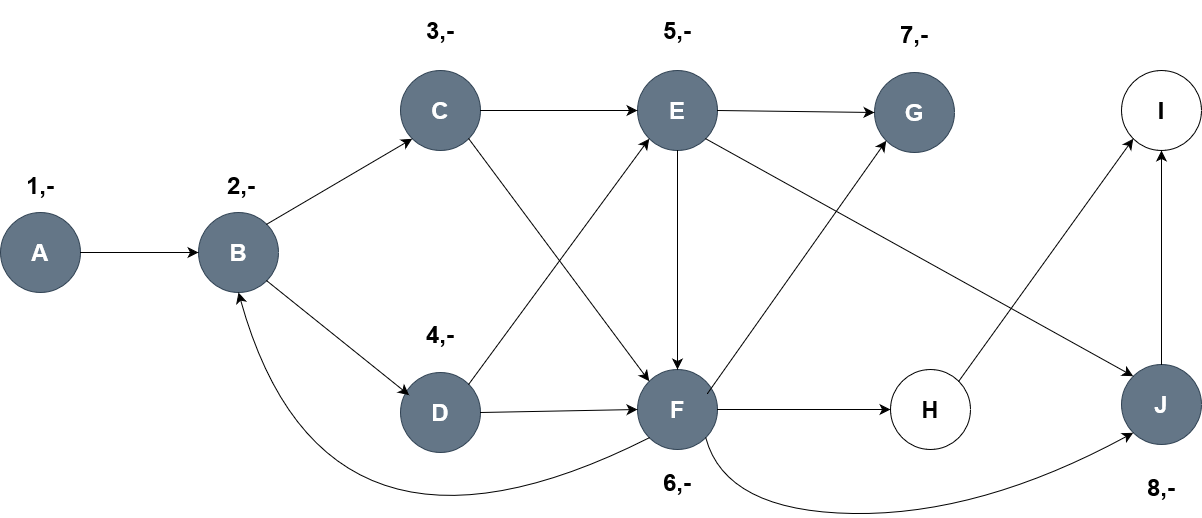

The diagram above was exported from draw.io. Its source (the exported page's mxGraphModel, read from the mxfile embedded in the PNG):
<mxGraphModel dx="2200" dy="1117" grid="0" gridSize="10" guides="1" tooltips="1" connect="1" arrows="1" fold="1" page="0" pageScale="1" pageWidth="850" pageHeight="1100" math="0" shadow="0">
  <root>
    <mxCell id="0" />
    <mxCell id="1" parent="0" />
    <mxCell id="ff3Yo2wp49N8QEHePrqi-1" value="&lt;h1&gt;J&lt;/h1&gt;" style="ellipse;whiteSpace=wrap;html=1;aspect=fixed;fillColor=#647687;fontColor=#ffffff;strokeColor=#314354;" parent="1" vertex="1">
      <mxGeometry x="526" y="311" width="80" height="80" as="geometry" />
    </mxCell>
    <mxCell id="ff3Yo2wp49N8QEHePrqi-3" value="&lt;h1&gt;I&lt;/h1&gt;" style="ellipse;whiteSpace=wrap;html=1;aspect=fixed;" parent="1" vertex="1">
      <mxGeometry x="526" y="17" width="80" height="80" as="geometry" />
    </mxCell>
    <mxCell id="ff3Yo2wp49N8QEHePrqi-4" value="&lt;h1&gt;H&lt;/h1&gt;" style="ellipse;whiteSpace=wrap;html=1;aspect=fixed;" parent="1" vertex="1">
      <mxGeometry x="295" y="316" width="80" height="80" as="geometry" />
    </mxCell>
    <mxCell id="ff3Yo2wp49N8QEHePrqi-5" value="&lt;h1&gt;G&lt;/h1&gt;" style="ellipse;whiteSpace=wrap;html=1;aspect=fixed;fillColor=#647687;fontColor=#ffffff;strokeColor=#314354;" parent="1" vertex="1">
      <mxGeometry x="279" y="19" width="80" height="80" as="geometry" />
    </mxCell>
    <mxCell id="ff3Yo2wp49N8QEHePrqi-6" value="&lt;h1&gt;F&lt;/h1&gt;" style="ellipse;whiteSpace=wrap;html=1;aspect=fixed;fillColor=#647687;fontColor=#ffffff;strokeColor=#314354;" parent="1" vertex="1">
      <mxGeometry x="42" y="316" width="80" height="80" as="geometry" />
    </mxCell>
    <mxCell id="ff3Yo2wp49N8QEHePrqi-7" value="&lt;h1&gt;E&lt;/h1&gt;" style="ellipse;whiteSpace=wrap;html=1;aspect=fixed;fillColor=#647687;fontColor=#ffffff;strokeColor=#314354;" parent="1" vertex="1">
      <mxGeometry x="42" y="17" width="80" height="80" as="geometry" />
    </mxCell>
    <mxCell id="ff3Yo2wp49N8QEHePrqi-8" value="&lt;h1&gt;D&lt;/h1&gt;" style="ellipse;whiteSpace=wrap;html=1;aspect=fixed;fillColor=#647687;fontColor=#ffffff;strokeColor=#314354;" parent="1" vertex="1">
      <mxGeometry x="-195" y="319" width="80" height="80" as="geometry" />
    </mxCell>
    <mxCell id="ff3Yo2wp49N8QEHePrqi-9" value="&lt;h1&gt;C&lt;/h1&gt;" style="ellipse;whiteSpace=wrap;html=1;aspect=fixed;fillColor=#647687;fontColor=#ffffff;strokeColor=#314354;" parent="1" vertex="1">
      <mxGeometry x="-195" y="17" width="80" height="80" as="geometry" />
    </mxCell>
    <mxCell id="ff3Yo2wp49N8QEHePrqi-10" value="&lt;h1&gt;B&lt;/h1&gt;" style="ellipse;whiteSpace=wrap;html=1;aspect=fixed;fillColor=#647687;fontColor=#ffffff;strokeColor=#314354;" parent="1" vertex="1">
      <mxGeometry x="-397" y="159" width="80" height="80" as="geometry" />
    </mxCell>
    <mxCell id="ff3Yo2wp49N8QEHePrqi-11" value="&lt;h1&gt;A&lt;/h1&gt;" style="ellipse;whiteSpace=wrap;html=1;aspect=fixed;fillColor=#647687;fontColor=#ffffff;strokeColor=#314354;" parent="1" vertex="1">
      <mxGeometry x="-595" y="159" width="80" height="80" as="geometry" />
    </mxCell>
    <mxCell id="ff3Yo2wp49N8QEHePrqi-14" value="" style="endArrow=classic;html=1;rounded=0;fontSize=12;startSize=8;endSize=8;curved=1;exitX=1;exitY=0.5;exitDx=0;exitDy=0;entryX=0;entryY=0.5;entryDx=0;entryDy=0;" parent="1" source="ff3Yo2wp49N8QEHePrqi-11" target="ff3Yo2wp49N8QEHePrqi-10" edge="1">
      <mxGeometry width="50" height="50" relative="1" as="geometry">
        <mxPoint x="12" y="243" as="sourcePoint" />
        <mxPoint x="62" y="193" as="targetPoint" />
      </mxGeometry>
    </mxCell>
    <mxCell id="ff3Yo2wp49N8QEHePrqi-15" value="" style="endArrow=classic;html=1;rounded=0;fontSize=12;startSize=8;endSize=8;curved=1;exitX=1;exitY=0;exitDx=0;exitDy=0;entryX=0;entryY=1;entryDx=0;entryDy=0;" parent="1" source="ff3Yo2wp49N8QEHePrqi-10" target="ff3Yo2wp49N8QEHePrqi-9" edge="1">
      <mxGeometry width="50" height="50" relative="1" as="geometry">
        <mxPoint x="-338" y="217" as="sourcePoint" />
        <mxPoint x="-288" y="167" as="targetPoint" />
      </mxGeometry>
    </mxCell>
    <mxCell id="ff3Yo2wp49N8QEHePrqi-16" value="" style="endArrow=classic;html=1;rounded=0;fontSize=12;startSize=8;endSize=8;curved=1;exitX=1;exitY=1;exitDx=0;exitDy=0;entryX=0.108;entryY=0.283;entryDx=0;entryDy=0;entryPerimeter=0;" parent="1" source="ff3Yo2wp49N8QEHePrqi-10" target="ff3Yo2wp49N8QEHePrqi-8" edge="1">
      <mxGeometry width="50" height="50" relative="1" as="geometry">
        <mxPoint x="12" y="243" as="sourcePoint" />
        <mxPoint x="62" y="193" as="targetPoint" />
      </mxGeometry>
    </mxCell>
    <mxCell id="ff3Yo2wp49N8QEHePrqi-17" value="" style="endArrow=classic;html=1;rounded=0;fontSize=12;startSize=8;endSize=8;curved=1;exitX=1;exitY=0.5;exitDx=0;exitDy=0;entryX=0;entryY=0.5;entryDx=0;entryDy=0;" parent="1" source="ff3Yo2wp49N8QEHePrqi-8" target="ff3Yo2wp49N8QEHePrqi-6" edge="1">
      <mxGeometry width="50" height="50" relative="1" as="geometry">
        <mxPoint x="12" y="243" as="sourcePoint" />
        <mxPoint x="62" y="193" as="targetPoint" />
      </mxGeometry>
    </mxCell>
    <mxCell id="ff3Yo2wp49N8QEHePrqi-18" value="" style="endArrow=classic;html=1;rounded=0;fontSize=12;startSize=8;endSize=8;curved=1;exitX=1;exitY=0.5;exitDx=0;exitDy=0;entryX=0;entryY=0.5;entryDx=0;entryDy=0;" parent="1" source="ff3Yo2wp49N8QEHePrqi-6" target="ff3Yo2wp49N8QEHePrqi-4" edge="1">
      <mxGeometry width="50" height="50" relative="1" as="geometry">
        <mxPoint x="12" y="243" as="sourcePoint" />
        <mxPoint x="62" y="193" as="targetPoint" />
      </mxGeometry>
    </mxCell>
    <mxCell id="ff3Yo2wp49N8QEHePrqi-19" value="" style="endArrow=classic;html=1;rounded=0;fontSize=12;startSize=8;endSize=8;curved=1;exitX=1;exitY=0.5;exitDx=0;exitDy=0;entryX=0;entryY=0.5;entryDx=0;entryDy=0;" parent="1" source="ff3Yo2wp49N8QEHePrqi-9" target="ff3Yo2wp49N8QEHePrqi-7" edge="1">
      <mxGeometry width="50" height="50" relative="1" as="geometry">
        <mxPoint x="12" y="243" as="sourcePoint" />
        <mxPoint x="62" y="193" as="targetPoint" />
      </mxGeometry>
    </mxCell>
    <mxCell id="ff3Yo2wp49N8QEHePrqi-20" value="" style="endArrow=classic;html=1;rounded=0;fontSize=12;startSize=8;endSize=8;curved=1;exitX=1;exitY=0.5;exitDx=0;exitDy=0;entryX=0;entryY=0.5;entryDx=0;entryDy=0;" parent="1" source="ff3Yo2wp49N8QEHePrqi-7" target="ff3Yo2wp49N8QEHePrqi-5" edge="1">
      <mxGeometry width="50" height="50" relative="1" as="geometry">
        <mxPoint x="12" y="243" as="sourcePoint" />
        <mxPoint x="62" y="193" as="targetPoint" />
      </mxGeometry>
    </mxCell>
    <mxCell id="ff3Yo2wp49N8QEHePrqi-21" value="" style="endArrow=classic;html=1;rounded=0;fontSize=12;startSize=8;endSize=8;curved=1;exitX=1;exitY=0;exitDx=0;exitDy=0;entryX=0;entryY=1;entryDx=0;entryDy=0;" parent="1" source="ff3Yo2wp49N8QEHePrqi-4" target="ff3Yo2wp49N8QEHePrqi-3" edge="1">
      <mxGeometry width="50" height="50" relative="1" as="geometry">
        <mxPoint x="12" y="243" as="sourcePoint" />
        <mxPoint x="62" y="193" as="targetPoint" />
      </mxGeometry>
    </mxCell>
    <mxCell id="ff3Yo2wp49N8QEHePrqi-22" value="" style="endArrow=classic;html=1;rounded=0;fontSize=12;startSize=8;endSize=8;curved=1;exitX=0.5;exitY=0;exitDx=0;exitDy=0;entryX=0.5;entryY=1;entryDx=0;entryDy=0;" parent="1" source="ff3Yo2wp49N8QEHePrqi-1" target="ff3Yo2wp49N8QEHePrqi-3" edge="1">
      <mxGeometry width="50" height="50" relative="1" as="geometry">
        <mxPoint x="12" y="243" as="sourcePoint" />
        <mxPoint x="62" y="193" as="targetPoint" />
      </mxGeometry>
    </mxCell>
    <mxCell id="ff3Yo2wp49N8QEHePrqi-23" value="" style="endArrow=classic;html=1;rounded=0;fontSize=12;startSize=8;endSize=8;curved=1;exitX=0.5;exitY=1;exitDx=0;exitDy=0;entryX=0.5;entryY=0;entryDx=0;entryDy=0;" parent="1" source="ff3Yo2wp49N8QEHePrqi-7" target="ff3Yo2wp49N8QEHePrqi-6" edge="1">
      <mxGeometry width="50" height="50" relative="1" as="geometry">
        <mxPoint x="12" y="243" as="sourcePoint" />
        <mxPoint x="62" y="193" as="targetPoint" />
      </mxGeometry>
    </mxCell>
    <mxCell id="ff3Yo2wp49N8QEHePrqi-24" value="" style="endArrow=classic;html=1;rounded=0;fontSize=12;startSize=8;endSize=8;curved=1;exitX=1;exitY=1;exitDx=0;exitDy=0;entryX=0;entryY=0;entryDx=0;entryDy=0;" parent="1" source="ff3Yo2wp49N8QEHePrqi-9" target="ff3Yo2wp49N8QEHePrqi-6" edge="1">
      <mxGeometry width="50" height="50" relative="1" as="geometry">
        <mxPoint x="12" y="243" as="sourcePoint" />
        <mxPoint x="62" y="193" as="targetPoint" />
      </mxGeometry>
    </mxCell>
    <mxCell id="ff3Yo2wp49N8QEHePrqi-25" value="" style="endArrow=classic;html=1;rounded=0;fontSize=12;startSize=8;endSize=8;curved=1;exitX=0.875;exitY=0.3;exitDx=0;exitDy=0;exitPerimeter=0;entryX=0;entryY=1;entryDx=0;entryDy=0;" parent="1" source="ff3Yo2wp49N8QEHePrqi-6" target="ff3Yo2wp49N8QEHePrqi-5" edge="1">
      <mxGeometry width="50" height="50" relative="1" as="geometry">
        <mxPoint x="12" y="243" as="sourcePoint" />
        <mxPoint x="62" y="193" as="targetPoint" />
      </mxGeometry>
    </mxCell>
    <mxCell id="ff3Yo2wp49N8QEHePrqi-26" value="" style="endArrow=classic;html=1;rounded=0;fontSize=12;startSize=8;endSize=8;curved=1;exitX=1;exitY=1;exitDx=0;exitDy=0;entryX=0;entryY=0;entryDx=0;entryDy=0;" parent="1" source="ff3Yo2wp49N8QEHePrqi-7" target="ff3Yo2wp49N8QEHePrqi-1" edge="1">
      <mxGeometry width="50" height="50" relative="1" as="geometry">
        <mxPoint x="12" y="243" as="sourcePoint" />
        <mxPoint x="62" y="193" as="targetPoint" />
      </mxGeometry>
    </mxCell>
    <mxCell id="ff3Yo2wp49N8QEHePrqi-27" value="" style="endArrow=classic;html=1;rounded=0;fontSize=12;startSize=8;endSize=8;curved=1;exitX=1;exitY=0;exitDx=0;exitDy=0;entryX=0;entryY=1;entryDx=0;entryDy=0;" parent="1" source="ff3Yo2wp49N8QEHePrqi-8" target="ff3Yo2wp49N8QEHePrqi-7" edge="1">
      <mxGeometry width="50" height="50" relative="1" as="geometry">
        <mxPoint x="12" y="243" as="sourcePoint" />
        <mxPoint x="62" y="193" as="targetPoint" />
      </mxGeometry>
    </mxCell>
    <mxCell id="ff3Yo2wp49N8QEHePrqi-28" value="" style="curved=1;endArrow=classic;html=1;rounded=0;fontSize=12;startSize=8;endSize=8;exitX=0;exitY=1;exitDx=0;exitDy=0;entryX=0.5;entryY=1;entryDx=0;entryDy=0;" parent="1" source="ff3Yo2wp49N8QEHePrqi-6" target="ff3Yo2wp49N8QEHePrqi-10" edge="1">
      <mxGeometry width="50" height="50" relative="1" as="geometry">
        <mxPoint x="12" y="243" as="sourcePoint" />
        <mxPoint x="62" y="193" as="targetPoint" />
        <Array as="points">
          <mxPoint x="-271" y="548" />
        </Array>
      </mxGeometry>
    </mxCell>
    <mxCell id="ff3Yo2wp49N8QEHePrqi-29" value="" style="curved=1;endArrow=classic;html=1;rounded=0;fontSize=12;startSize=8;endSize=8;exitX=1;exitY=1;exitDx=0;exitDy=0;entryX=0;entryY=1;entryDx=0;entryDy=0;" parent="1" source="ff3Yo2wp49N8QEHePrqi-6" target="ff3Yo2wp49N8QEHePrqi-1" edge="1">
      <mxGeometry width="50" height="50" relative="1" as="geometry">
        <mxPoint x="12" y="243" as="sourcePoint" />
        <mxPoint x="62" y="193" as="targetPoint" />
        <Array as="points">
          <mxPoint x="130" y="458" />
          <mxPoint x="385" y="462" />
        </Array>
      </mxGeometry>
    </mxCell>
    <mxCell id="izu9F6WpnJgUdVpyr8BK-2" value="&lt;h1&gt;1,-&lt;/h1&gt;" style="text;html=1;align=center;verticalAlign=middle;whiteSpace=wrap;rounded=0;" vertex="1" parent="1">
      <mxGeometry x="-586" y="117" width="62" height="30" as="geometry" />
    </mxCell>
    <mxCell id="izu9F6WpnJgUdVpyr8BK-4" value="&lt;h1&gt;3,-&lt;/h1&gt;" style="text;html=1;align=center;verticalAlign=middle;whiteSpace=wrap;rounded=0;" vertex="1" parent="1">
      <mxGeometry x="-186" y="-38" width="62" height="30" as="geometry" />
    </mxCell>
    <mxCell id="izu9F6WpnJgUdVpyr8BK-8" value="&lt;h1&gt;2,-&lt;/h1&gt;" style="text;html=1;align=center;verticalAlign=middle;whiteSpace=wrap;rounded=0;" vertex="1" parent="1">
      <mxGeometry x="-385" y="117" width="62" height="30" as="geometry" />
    </mxCell>
    <mxCell id="izu9F6WpnJgUdVpyr8BK-9" value="&lt;h1&gt;4,-&lt;/h1&gt;" style="text;html=1;align=center;verticalAlign=middle;whiteSpace=wrap;rounded=0;" vertex="1" parent="1">
      <mxGeometry x="-186" y="266" width="62" height="30" as="geometry" />
    </mxCell>
    <mxCell id="izu9F6WpnJgUdVpyr8BK-10" value="&lt;h1&gt;6,-&lt;/h1&gt;" style="text;html=1;align=center;verticalAlign=middle;whiteSpace=wrap;rounded=0;" vertex="1" parent="1">
      <mxGeometry x="51" y="414" width="62" height="30" as="geometry" />
    </mxCell>
    <mxCell id="izu9F6WpnJgUdVpyr8BK-12" value="&lt;h1&gt;5,-&lt;/h1&gt;" style="text;html=1;align=center;verticalAlign=middle;whiteSpace=wrap;rounded=0;" vertex="1" parent="1">
      <mxGeometry x="51" y="-38" width="62" height="30" as="geometry" />
    </mxCell>
    <mxCell id="izu9F6WpnJgUdVpyr8BK-13" value="&lt;h1&gt;7,-&lt;br&gt;&lt;/h1&gt;" style="text;html=1;align=center;verticalAlign=middle;whiteSpace=wrap;rounded=0;" vertex="1" parent="1">
      <mxGeometry x="288" y="-34" width="62" height="30" as="geometry" />
    </mxCell>
    <mxCell id="izu9F6WpnJgUdVpyr8BK-15" value="&lt;h1&gt;8,-&lt;/h1&gt;" style="text;html=1;align=center;verticalAlign=middle;whiteSpace=wrap;rounded=0;" vertex="1" parent="1">
      <mxGeometry x="535" y="419" width="62" height="30" as="geometry" />
    </mxCell>
  </root>
</mxGraphModel>